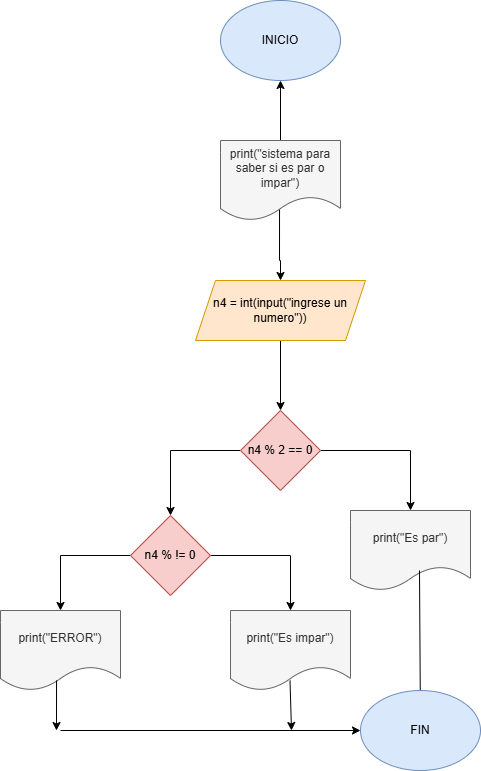

The diagram above was exported from draw.io. Its source (the exported page's mxGraphModel, read from the mxfile embedded in the PNG):
<mxGraphModel dx="1670" dy="499" grid="1" gridSize="10" guides="1" tooltips="1" connect="1" arrows="1" fold="1" page="1" pageScale="1" pageWidth="827" pageHeight="1169" math="0" shadow="0">
  <root>
    <mxCell id="0" />
    <mxCell id="1" parent="0" />
    <mxCell id="NWxGN-KDa4guTOQuGUzD-1" value="&lt;font style=&quot;vertical-align: inherit;&quot;&gt;&lt;font style=&quot;vertical-align: inherit;&quot;&gt;INICIO&lt;/font&gt;&lt;/font&gt;" style="ellipse;whiteSpace=wrap;html=1;fillColor=#dae8fc;strokeColor=#6c8ebf;" vertex="1" parent="1">
      <mxGeometry x="40" y="70" width="120" height="80" as="geometry" />
    </mxCell>
    <mxCell id="NWxGN-KDa4guTOQuGUzD-3" value="" style="edgeStyle=orthogonalEdgeStyle;rounded=0;orthogonalLoop=1;jettySize=auto;html=1;" edge="1" parent="1" source="NWxGN-KDa4guTOQuGUzD-2" target="NWxGN-KDa4guTOQuGUzD-1">
      <mxGeometry relative="1" as="geometry" />
    </mxCell>
    <mxCell id="NWxGN-KDa4guTOQuGUzD-5" value="" style="edgeStyle=orthogonalEdgeStyle;rounded=0;orthogonalLoop=1;jettySize=auto;html=1;exitX=0.492;exitY=0.838;exitDx=0;exitDy=0;exitPerimeter=0;" edge="1" parent="1" source="NWxGN-KDa4guTOQuGUzD-2" target="NWxGN-KDa4guTOQuGUzD-4">
      <mxGeometry relative="1" as="geometry">
        <Array as="points">
          <mxPoint x="99" y="330" />
          <mxPoint x="100" y="330" />
        </Array>
      </mxGeometry>
    </mxCell>
    <mxCell id="NWxGN-KDa4guTOQuGUzD-2" value="&lt;font style=&quot;vertical-align: inherit;&quot;&gt;&lt;font style=&quot;vertical-align: inherit;&quot;&gt;print(&quot;sistema para saber si es par o impar&quot;)&lt;/font&gt;&lt;/font&gt;" style="shape=document;whiteSpace=wrap;html=1;boundedLbl=1;fillColor=#f5f5f5;strokeColor=#666666;fontColor=#333333;" vertex="1" parent="1">
      <mxGeometry x="40" y="210" width="120" height="80" as="geometry" />
    </mxCell>
    <mxCell id="NWxGN-KDa4guTOQuGUzD-7" value="" style="edgeStyle=orthogonalEdgeStyle;rounded=0;orthogonalLoop=1;jettySize=auto;html=1;" edge="1" parent="1" source="NWxGN-KDa4guTOQuGUzD-4" target="NWxGN-KDa4guTOQuGUzD-6">
      <mxGeometry relative="1" as="geometry" />
    </mxCell>
    <mxCell id="NWxGN-KDa4guTOQuGUzD-4" value="&lt;font style=&quot;vertical-align: inherit;&quot;&gt;&lt;font style=&quot;vertical-align: inherit;&quot;&gt;n4 = int(input(&quot;ingrese un numero&quot;))&lt;/font&gt;&lt;/font&gt;" style="shape=parallelogram;perimeter=parallelogramPerimeter;whiteSpace=wrap;html=1;fixedSize=1;fillColor=#ffe6cc;strokeColor=#d79b00;" vertex="1" parent="1">
      <mxGeometry x="15" y="350" width="170" height="60" as="geometry" />
    </mxCell>
    <mxCell id="NWxGN-KDa4guTOQuGUzD-9" value="" style="edgeStyle=orthogonalEdgeStyle;rounded=0;orthogonalLoop=1;jettySize=auto;html=1;" edge="1" parent="1" source="NWxGN-KDa4guTOQuGUzD-6" target="NWxGN-KDa4guTOQuGUzD-8">
      <mxGeometry relative="1" as="geometry" />
    </mxCell>
    <mxCell id="NWxGN-KDa4guTOQuGUzD-11" value="" style="edgeStyle=orthogonalEdgeStyle;rounded=0;orthogonalLoop=1;jettySize=auto;html=1;" edge="1" parent="1" source="NWxGN-KDa4guTOQuGUzD-6" target="NWxGN-KDa4guTOQuGUzD-10">
      <mxGeometry relative="1" as="geometry" />
    </mxCell>
    <mxCell id="NWxGN-KDa4guTOQuGUzD-6" value="n4 % 2 == 0" style="rhombus;whiteSpace=wrap;html=1;fillColor=#f8cecc;strokeColor=#b85450;" vertex="1" parent="1">
      <mxGeometry x="60" y="480" width="80" height="80" as="geometry" />
    </mxCell>
    <mxCell id="NWxGN-KDa4guTOQuGUzD-8" value="print(&quot;Es par&quot;)" style="shape=document;whiteSpace=wrap;html=1;boundedLbl=1;fillColor=#f5f5f5;strokeColor=#666666;fontColor=#333333;" vertex="1" parent="1">
      <mxGeometry x="170" y="580" width="120" height="80" as="geometry" />
    </mxCell>
    <mxCell id="NWxGN-KDa4guTOQuGUzD-13" value="" style="edgeStyle=orthogonalEdgeStyle;rounded=0;orthogonalLoop=1;jettySize=auto;html=1;" edge="1" parent="1" source="NWxGN-KDa4guTOQuGUzD-10" target="NWxGN-KDa4guTOQuGUzD-12">
      <mxGeometry relative="1" as="geometry" />
    </mxCell>
    <mxCell id="NWxGN-KDa4guTOQuGUzD-15" value="" style="edgeStyle=orthogonalEdgeStyle;rounded=0;orthogonalLoop=1;jettySize=auto;html=1;" edge="1" parent="1" source="NWxGN-KDa4guTOQuGUzD-10" target="NWxGN-KDa4guTOQuGUzD-14">
      <mxGeometry relative="1" as="geometry" />
    </mxCell>
    <mxCell id="NWxGN-KDa4guTOQuGUzD-10" value="n4 % != 0" style="rhombus;whiteSpace=wrap;html=1;fillColor=#f8cecc;strokeColor=#b85450;" vertex="1" parent="1">
      <mxGeometry x="-50" y="585" width="80" height="80" as="geometry" />
    </mxCell>
    <mxCell id="NWxGN-KDa4guTOQuGUzD-12" value="print(&quot;Es impar&quot;)" style="shape=document;whiteSpace=wrap;html=1;boundedLbl=1;fillColor=#f5f5f5;strokeColor=#666666;fontColor=#333333;" vertex="1" parent="1">
      <mxGeometry x="50" y="680" width="120" height="80" as="geometry" />
    </mxCell>
    <mxCell id="NWxGN-KDa4guTOQuGUzD-14" value="print(&quot;ERROR&quot;)" style="shape=document;whiteSpace=wrap;html=1;boundedLbl=1;fillColor=#f5f5f5;strokeColor=#666666;fontColor=#333333;" vertex="1" parent="1">
      <mxGeometry x="-180" y="680" width="120" height="80" as="geometry" />
    </mxCell>
    <mxCell id="NWxGN-KDa4guTOQuGUzD-18" value="" style="endArrow=classic;html=1;rounded=0;" edge="1" parent="1">
      <mxGeometry width="50" height="50" relative="1" as="geometry">
        <mxPoint x="239" y="640" as="sourcePoint" />
        <mxPoint x="240" y="800" as="targetPoint" />
      </mxGeometry>
    </mxCell>
    <mxCell id="NWxGN-KDa4guTOQuGUzD-19" value="" style="endArrow=classic;html=1;rounded=0;" edge="1" parent="1">
      <mxGeometry width="50" height="50" relative="1" as="geometry">
        <mxPoint x="109.5" y="750" as="sourcePoint" />
        <mxPoint x="111" y="800" as="targetPoint" />
      </mxGeometry>
    </mxCell>
    <mxCell id="NWxGN-KDa4guTOQuGUzD-20" value="" style="endArrow=classic;html=1;rounded=0;exitX=0.467;exitY=0.875;exitDx=0;exitDy=0;exitPerimeter=0;" edge="1" parent="1" source="NWxGN-KDa4guTOQuGUzD-14">
      <mxGeometry width="50" height="50" relative="1" as="geometry">
        <mxPoint x="-130" y="780" as="sourcePoint" />
        <mxPoint x="-124" y="800" as="targetPoint" />
      </mxGeometry>
    </mxCell>
    <mxCell id="NWxGN-KDa4guTOQuGUzD-21" value="" style="endArrow=classic;html=1;rounded=0;" edge="1" parent="1">
      <mxGeometry width="50" height="50" relative="1" as="geometry">
        <mxPoint x="-120" y="800" as="sourcePoint" />
        <mxPoint x="180" y="800" as="targetPoint" />
        <Array as="points" />
      </mxGeometry>
    </mxCell>
    <mxCell id="NWxGN-KDa4guTOQuGUzD-22" value="FIN" style="ellipse;whiteSpace=wrap;html=1;fillColor=#dae8fc;strokeColor=#6c8ebf;" vertex="1" parent="1">
      <mxGeometry x="180" y="760" width="120" height="80" as="geometry" />
    </mxCell>
  </root>
</mxGraphModel>